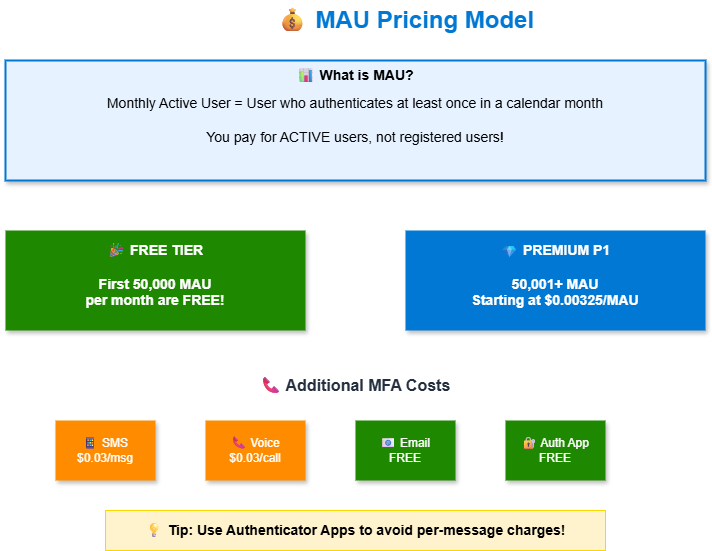

The diagram above was exported from draw.io. Its source (the exported page's mxGraphModel, read from the mxfile embedded in the PNG):
<mxGraphModel dx="1426" dy="635" grid="1" gridSize="10" guides="1" tooltips="1" connect="1" arrows="1" fold="1" page="1" pageScale="1" pageWidth="1200" pageHeight="800" math="0" shadow="1">
  <root>
    <mxCell id="0" />
    <mxCell id="1" parent="0" />
    <mxCell id="title" value="💰 MAU Pricing Model" style="text;html=1;strokeColor=none;fillColor=none;align=center;verticalAlign=middle;whiteSpace=wrap;rounded=0;fontSize=24;fontStyle=1;fontColor=#0078D4;" parent="1" vertex="1">
      <mxGeometry x="400" y="20" width="400" height="40" as="geometry" />
    </mxCell>
    <mxCell id="mau-container" value="📊 What is MAU?" style="rounded=0;whiteSpace=wrap;html=1;fillColor=#E6F2FF;strokeColor=#0078D4;strokeWidth=2;shadow=1;verticalAlign=top;fontStyle=1;fontSize=14;" parent="1" vertex="1">
      <mxGeometry x="200" y="80" width="700" height="120" as="geometry" />
    </mxCell>
    <mxCell id="mau-text" value="Monthly Active User = User who authenticates at least once in a calendar month&#10;&#10;You pay for ACTIVE users, not registered users!" style="text;html=1;strokeColor=none;fillColor=none;align=center;verticalAlign=middle;whiteSpace=wrap;rounded=0;fontSize=14;" parent="1" vertex="1">
      <mxGeometry x="250" y="110" width="600" height="60" as="geometry" />
    </mxCell>
    <mxCell id="free-tier" value="🎉 FREE TIER&#10;&#10;First 50,000 MAU&#10;per month are FREE!" style="rounded=0;whiteSpace=wrap;html=1;fillColor=#1E8900;strokeColor=none;fontColor=#FFFFFF;shadow=1;fontSize=14;fontStyle=1;align=center;verticalAlign=top;spacingTop=5;" parent="1" vertex="1">
      <mxGeometry x="200" y="250" width="300" height="100" as="geometry" />
    </mxCell>
    <mxCell id="premium-tier" value="💎 PREMIUM P1&#10;&#10;50,001+ MAU&#10;Starting at $0.00325/MAU" style="rounded=0;whiteSpace=wrap;html=1;fillColor=#0078D4;strokeColor=none;fontColor=#FFFFFF;shadow=1;fontSize=14;fontStyle=1;align=center;verticalAlign=top;spacingTop=5;" parent="1" vertex="1">
      <mxGeometry x="600" y="250" width="300" height="100" as="geometry" />
    </mxCell>
    <mxCell id="mfa-title" value="📞 Additional MFA Costs" style="text;html=1;strokeColor=none;fillColor=none;align=center;verticalAlign=middle;whiteSpace=wrap;rounded=0;fontSize=16;fontStyle=1;fontColor=#232F3E;" parent="1" vertex="1">
      <mxGeometry x="400" y="390" width="300" height="30" as="geometry" />
    </mxCell>
    <mxCell id="sms-cost" value="📱 SMS&#10;$0.03/msg" style="rounded=0;whiteSpace=wrap;html=1;fillColor=#FF8C00;strokeColor=none;fontColor=#FFFFFF;shadow=1;" parent="1" vertex="1">
      <mxGeometry x="250" y="440" width="100" height="60" as="geometry" />
    </mxCell>
    <mxCell id="voice-cost" value="📞 Voice&#10;$0.03/call" style="rounded=0;whiteSpace=wrap;html=1;fillColor=#FF8C00;strokeColor=none;fontColor=#FFFFFF;shadow=1;" parent="1" vertex="1">
      <mxGeometry x="400" y="440" width="100" height="60" as="geometry" />
    </mxCell>
    <mxCell id="email-cost" value="📧 Email&#10;FREE" style="rounded=0;whiteSpace=wrap;html=1;fillColor=#1E8900;strokeColor=none;fontColor=#FFFFFF;shadow=1;" parent="1" vertex="1">
      <mxGeometry x="550" y="440" width="100" height="60" as="geometry" />
    </mxCell>
    <mxCell id="app-cost" value="🔐 Auth App&#10;FREE" style="rounded=0;whiteSpace=wrap;html=1;fillColor=#1E8900;strokeColor=none;fontColor=#FFFFFF;shadow=1;" parent="1" vertex="1">
      <mxGeometry x="700" y="440" width="100" height="60" as="geometry" />
    </mxCell>
    <mxCell id="tip" value="💡 Tip: Use Authenticator Apps to avoid per-message charges!" style="text;html=1;strokeColor=none;fillColor=#FFF3CD;strokeColor=#FFD700;strokeWidth=1;align=center;verticalAlign=middle;whiteSpace=wrap;rounded=0;fontSize=14;fontStyle=1;" parent="1" vertex="1">
      <mxGeometry x="300" y="530" width="500" height="40" as="geometry" />
    </mxCell>
  </root>
</mxGraphModel>